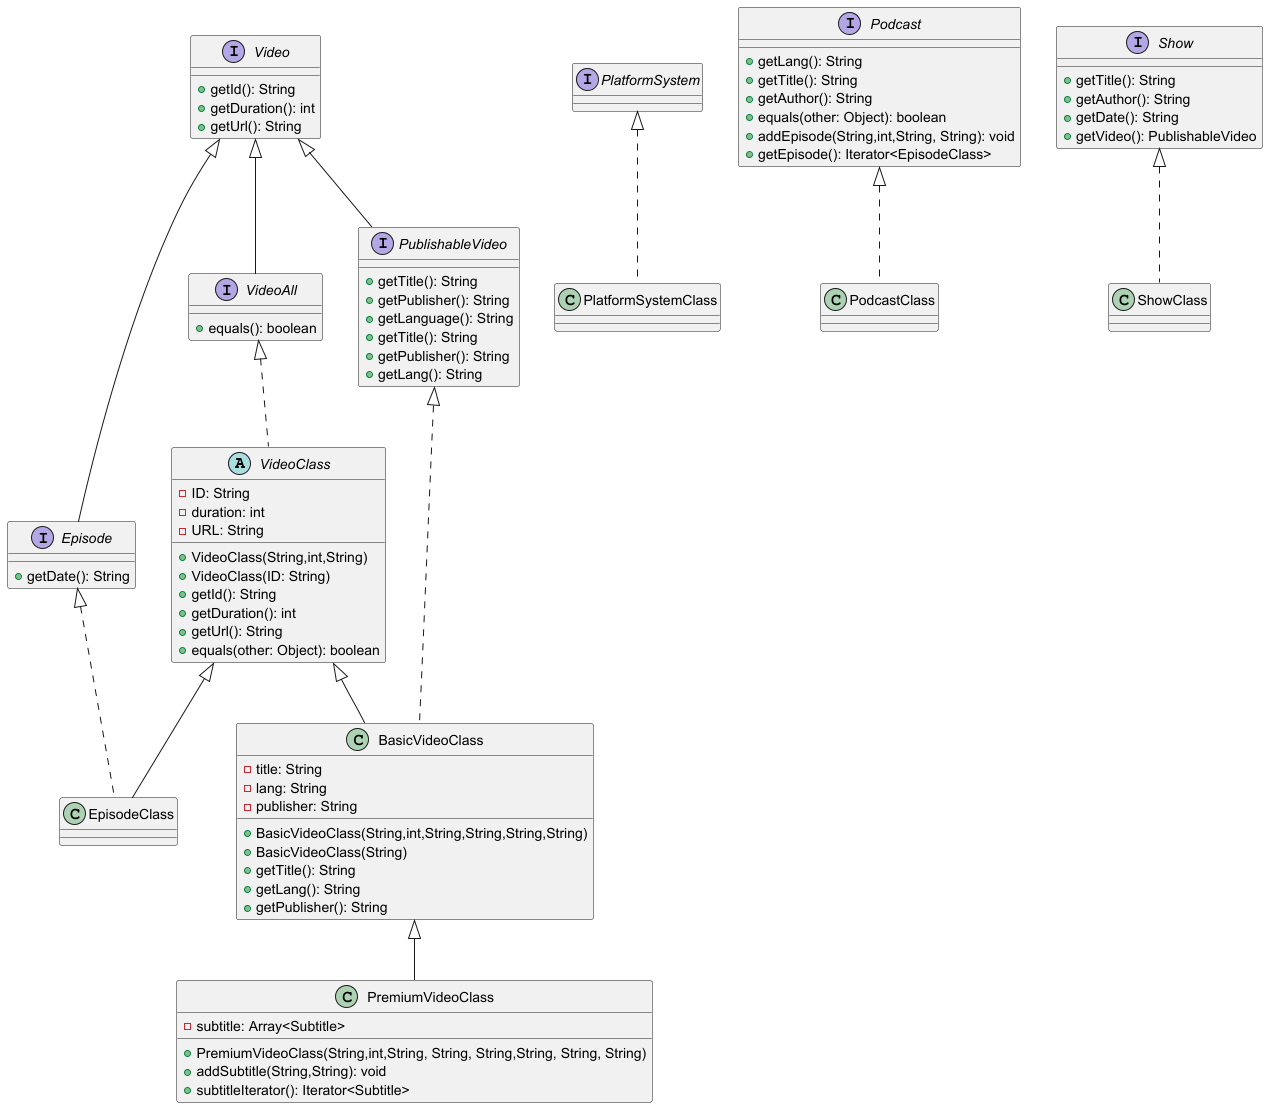

The diagram above was rendered by PlantUML. Its source (embedded in the PNG):
@startuml

abstract class VideoClass
interface Episode
interface PlatformSystem
interface Podcast
interface PublishableVideo
interface Show
interface Video
interface VideoAll

class ShowClass
class PremiumVideoClass
class PodcastClass
class PlatformSystemClass
class EpisodeClass
class BasicVideoClass








PublishableVideo <|.. BasicVideoClass
Video <|-- VideoAll
Video <|-- PublishableVideo
Video <|-- Episode
VideoAll <|.. VideoClass
Episode <|.. EpisodeClass
BasicVideoClass<|-- PremiumVideoClass
VideoClass <|-- EpisodeClass
VideoClass <|--BasicVideoClass

Show <|.. ShowClass
Podcast <|.. PodcastClass
PlatformSystem <|.. PlatformSystemClass

interface Podcast {
  + getLang(): String
  + getTitle(): String
  + getAuthor(): String
  + equals(other: Object): boolean
  + addEpisode(String,int,String, String): void
  + getEpisode(): Iterator<EpisodeClass>
}


interface VideoAll{
  + equals(): boolean
}

interface Video {
  + getId(): String
  + getDuration(): int
  + getUrl(): String
}

interface PublishableVideo   {
  + getTitle(): String
  + getPublisher(): String
  + getLanguage(): String
}

interface Episode {
  + getDate(): String
}

interface Show {
  + getTitle(): String
  + getAuthor(): String
  + getDate(): String
  + getVideo(): PublishableVideo
}

abstract class VideoClass{
  - ID: String
    - duration: int
    - URL: String
    + VideoClass(String,int,String)
    + VideoClass(ID: String)
    + getId(): String
    + getDuration(): int
    + getUrl(): String
    + equals(other: Object): boolean

}

class PremiumVideoClass{
 - subtitle: Array<Subtitle>
   + PremiumVideoClass(String,int,String, String, String,String, String, String)
   + addSubtitle(String,String): void
   + subtitleIterator(): Iterator<Subtitle>

}

interface PublishableVideo {
  + getTitle(): String
  + getPublisher(): String
  + getLang(): String
}

class BasicVideoClass{
   - title: String
   - lang: String
   - publisher: String
   + BasicVideoClass(String,int,String,String,String,String)
   + BasicVideoClass(String)
   + getTitle(): String
   + getLang(): String
   + getPublisher(): String
}

class EpisodeClass{

}

@enduml